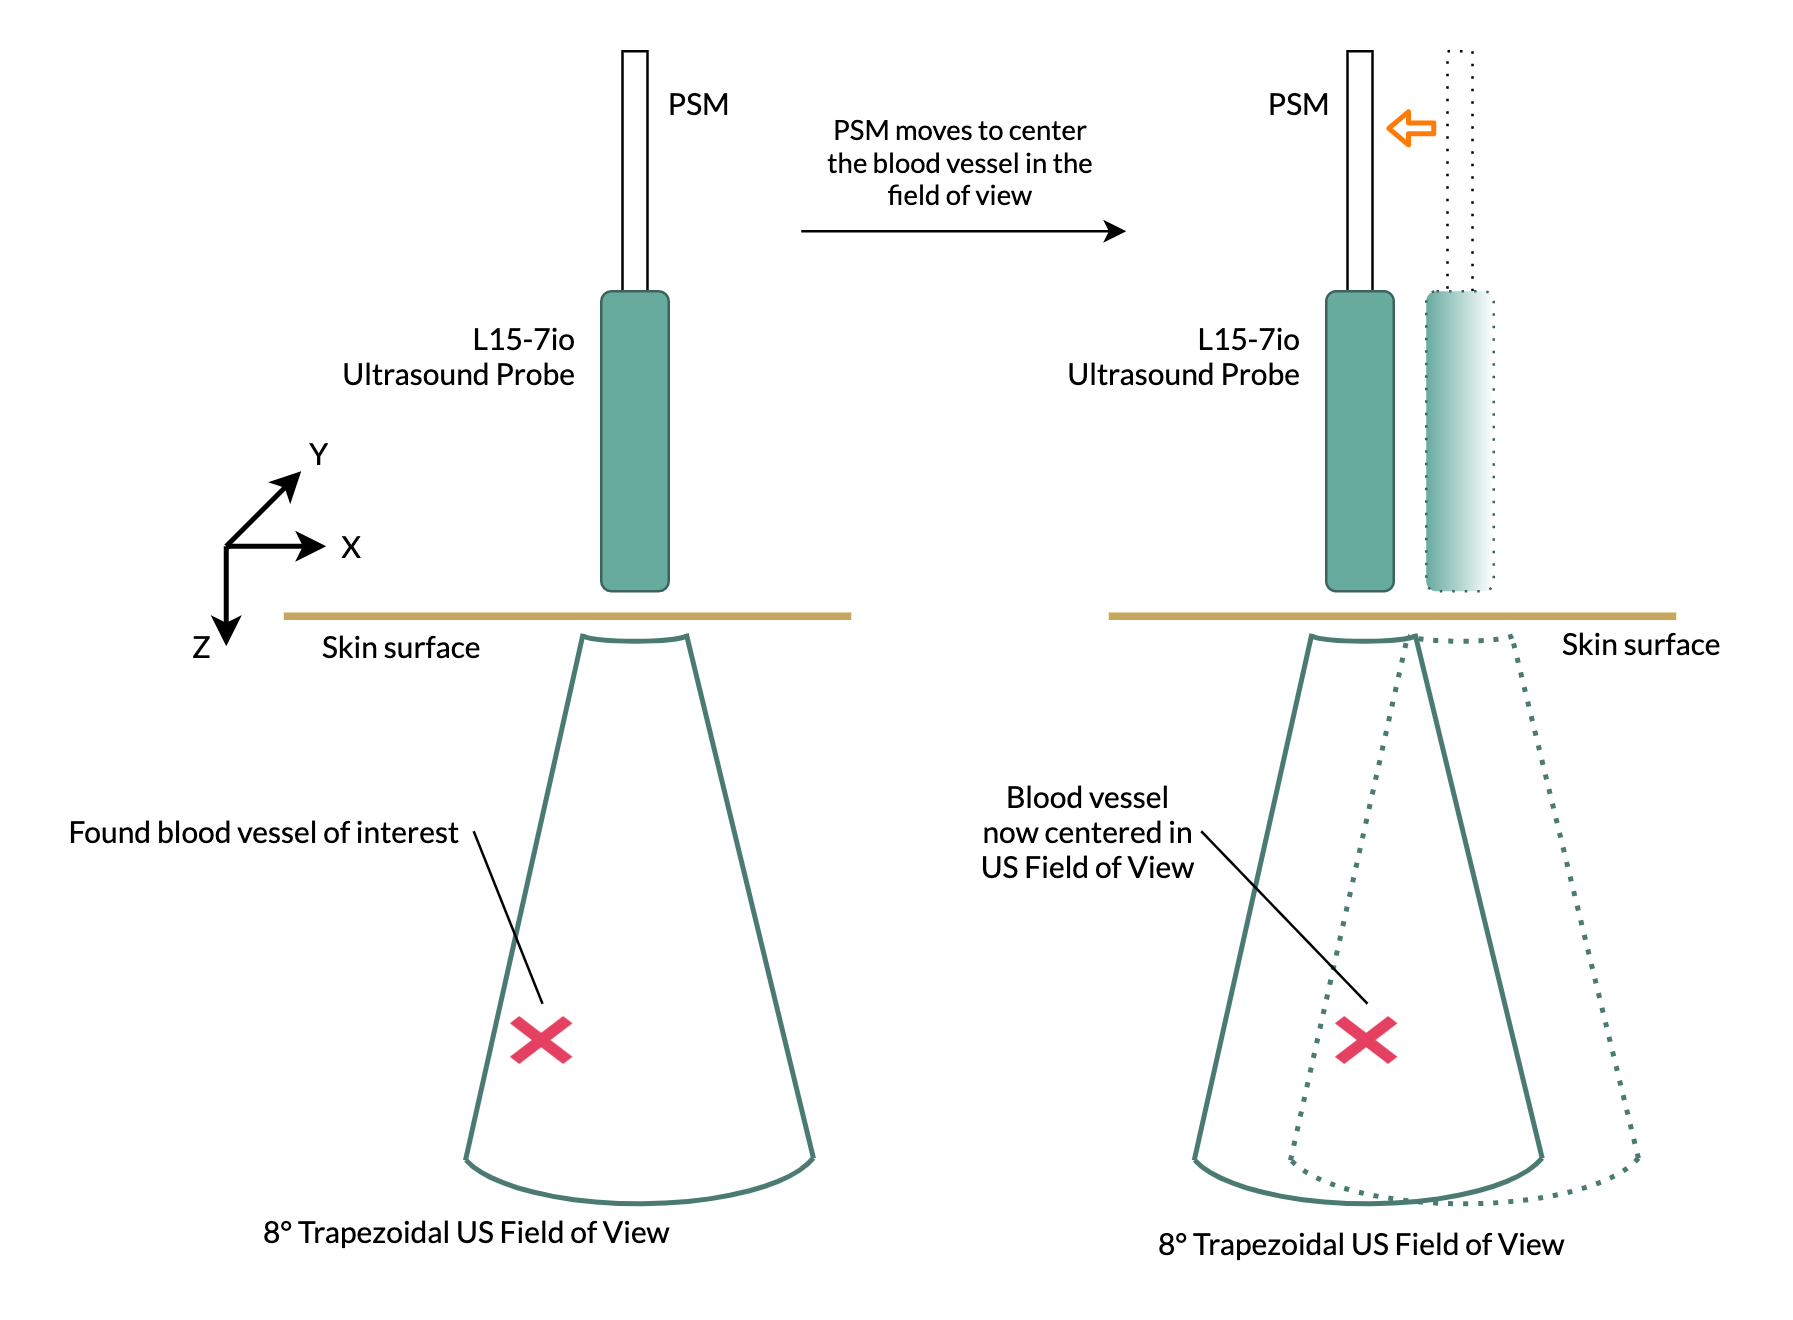

The diagram above was exported from draw.io. Its source (the exported page's mxGraphModel, read from the mxfile embedded in the PNG):
<mxGraphModel dx="1186" dy="720" grid="1" gridSize="10" guides="1" tooltips="1" connect="1" arrows="1" fold="1" page="1" pageScale="1" pageWidth="850" pageHeight="1100" math="0" shadow="0">
  <root>
    <mxCell id="0" />
    <mxCell id="1" parent="0" />
    <mxCell id="vR3zMQnRo1gxcSKpUUcB-14" value="" style="verticalLabelPosition=bottom;verticalAlign=top;html=1;shape=mxgraph.basic.arc;startAngle=0.7934506846033575;endAngle=0.201043481131534;fillColor=none;direction=east;perimeter=ellipsePerimeter;rotation=-180;strokeColor=#4A7A72;strokeWidth=2;fontFamily=Lato;fontSource=https%3A%2F%2Ffonts.googleapis.com%2Fcss%3Ffamily%3DLato;" parent="1" vertex="1">
      <mxGeometry x="242.5" y="479" width="145" height="50" as="geometry" />
    </mxCell>
    <mxCell id="vR3zMQnRo1gxcSKpUUcB-1" value="" style="rounded=0;whiteSpace=wrap;html=1;fontFamily=Lato;fontSource=https%3A%2F%2Ffonts.googleapis.com%2Fcss%3Ffamily%3DLato;" parent="1" vertex="1">
      <mxGeometry x="308.5" y="68" width="10" height="110" as="geometry" />
    </mxCell>
    <mxCell id="vR3zMQnRo1gxcSKpUUcB-2" value="" style="rounded=1;whiteSpace=wrap;html=1;glass=0;sketch=0;shadow=0;fillColor=#67AB9F;fontFamily=Lato;fontSource=https%3A%2F%2Ffonts.googleapis.com%2Fcss%3Ffamily%3DLato;strokeColor=#3C635C;" parent="1" vertex="1">
      <mxGeometry x="300" y="164" width="27" height="120" as="geometry" />
    </mxCell>
    <mxCell id="vR3zMQnRo1gxcSKpUUcB-7" value="" style="endArrow=none;html=1;strokeWidth=3;strokeColor=#C7A75B;curved=1;fontFamily=Lato;fontSource=https%3A%2F%2Ffonts.googleapis.com%2Fcss%3Ffamily%3DLato;" parent="1" edge="1">
      <mxGeometry width="50" height="50" relative="1" as="geometry">
        <mxPoint x="173" y="294" as="sourcePoint" />
        <mxPoint x="400" y="294" as="targetPoint" />
      </mxGeometry>
    </mxCell>
    <mxCell id="vR3zMQnRo1gxcSKpUUcB-8" value="" style="endArrow=none;html=1;strokeWidth=2;strokeColor=#4A7A72;exitX=0.978;exitY=0.347;exitDx=0;exitDy=0;exitPerimeter=0;fontFamily=Lato;fontSource=https%3A%2F%2Ffonts.googleapis.com%2Fcss%3Ffamily%3DLato;" parent="1" source="vR3zMQnRo1gxcSKpUUcB-14" edge="1">
      <mxGeometry width="50" height="50" relative="1" as="geometry">
        <mxPoint x="58" y="439" as="sourcePoint" />
        <mxPoint x="292.75" y="301.03" as="targetPoint" />
      </mxGeometry>
    </mxCell>
    <mxCell id="vR3zMQnRo1gxcSKpUUcB-10" value="" style="endArrow=none;html=1;strokeWidth=2;strokeColor=#4A7A72;exitX=0.018;exitY=0.363;exitDx=0;exitDy=0;exitPerimeter=0;fontFamily=Lato;fontSource=https%3A%2F%2Ffonts.googleapis.com%2Fcss%3Ffamily%3DLato;" parent="1" source="vR3zMQnRo1gxcSKpUUcB-14" edge="1">
      <mxGeometry width="50" height="50" relative="1" as="geometry">
        <mxPoint x="533" y="491.03" as="sourcePoint" />
        <mxPoint x="334" y="301.03" as="targetPoint" />
      </mxGeometry>
    </mxCell>
    <mxCell id="vR3zMQnRo1gxcSKpUUcB-21" value="" style="shape=image;html=1;verticalAlign=top;verticalLabelPosition=bottom;labelBackgroundColor=#ffffff;imageAspect=0;aspect=fixed;image=https://cdn3.iconfinder.com/data/icons/flat-actions-icons-9/792/Close_Icon-128.png;rounded=1;shadow=0;glass=1;sketch=0;strokeColor=#4A7A72;fillColor=#67AB9F;fontFamily=Lato;fontSource=https%3A%2F%2Ffonts.googleapis.com%2Fcss%3Ffamily%3DLato;" parent="1" vertex="1">
      <mxGeometry x="261.5" y="449" width="30" height="30" as="geometry" />
    </mxCell>
    <mxCell id="vR3zMQnRo1gxcSKpUUcB-22" value="" style="endArrow=classic;html=1;strokeWidth=2;fontFamily=Lato;fontSource=https%3A%2F%2Ffonts.googleapis.com%2Fcss%3Ffamily%3DLato;" parent="1" edge="1">
      <mxGeometry width="50" height="50" relative="1" as="geometry">
        <mxPoint x="150" y="266" as="sourcePoint" />
        <mxPoint x="150" y="306" as="targetPoint" />
      </mxGeometry>
    </mxCell>
    <mxCell id="vR3zMQnRo1gxcSKpUUcB-23" value="" style="endArrow=classic;html=1;strokeWidth=2;fontFamily=Lato;fontSource=https%3A%2F%2Ffonts.googleapis.com%2Fcss%3Ffamily%3DLato;" parent="1" edge="1">
      <mxGeometry width="50" height="50" relative="1" as="geometry">
        <mxPoint x="150" y="266" as="sourcePoint" />
        <mxPoint x="190" y="266" as="targetPoint" />
        <Array as="points">
          <mxPoint x="165" y="266" />
        </Array>
      </mxGeometry>
    </mxCell>
    <mxCell id="vR3zMQnRo1gxcSKpUUcB-24" value="" style="endArrow=classic;html=1;strokeColor=#000000;strokeWidth=2;fontFamily=Lato;fontSource=https%3A%2F%2Ffonts.googleapis.com%2Fcss%3Ffamily%3DLato;" parent="1" edge="1">
      <mxGeometry width="50" height="50" relative="1" as="geometry">
        <mxPoint x="150" y="266" as="sourcePoint" />
        <mxPoint x="180" y="236" as="targetPoint" />
      </mxGeometry>
    </mxCell>
    <mxCell id="vR3zMQnRo1gxcSKpUUcB-25" value="Z" style="text;html=1;align=center;verticalAlign=middle;resizable=0;points=[];autosize=1;fontFamily=Lato;fontSource=https%3A%2F%2Ffonts.googleapis.com%2Fcss%3Ffamily%3DLato;" parent="1" vertex="1">
      <mxGeometry x="130" y="296" width="20" height="20" as="geometry" />
    </mxCell>
    <mxCell id="vR3zMQnRo1gxcSKpUUcB-27" value="X" style="text;html=1;align=center;verticalAlign=middle;resizable=0;points=[];autosize=1;fontFamily=Lato;fontSource=https%3A%2F%2Ffonts.googleapis.com%2Fcss%3Ffamily%3DLato;" parent="1" vertex="1">
      <mxGeometry x="190" y="256" width="20" height="20" as="geometry" />
    </mxCell>
    <mxCell id="vR3zMQnRo1gxcSKpUUcB-28" value="Y" style="text;html=1;align=center;verticalAlign=middle;resizable=0;points=[];autosize=1;fontFamily=Lato;fontSource=https%3A%2F%2Ffonts.googleapis.com%2Fcss%3Ffamily%3DLato;" parent="1" vertex="1">
      <mxGeometry x="177" y="219" width="20" height="20" as="geometry" />
    </mxCell>
    <mxCell id="vR3zMQnRo1gxcSKpUUcB-29" value="Skin surface" style="text;html=1;align=center;verticalAlign=middle;resizable=0;points=[];autosize=1;fontFamily=Lato;fontSource=https%3A%2F%2Ffonts.googleapis.com%2Fcss%3Ffamily%3DLato;" parent="1" vertex="1">
      <mxGeometry x="180" y="296" width="80" height="20" as="geometry" />
    </mxCell>
    <mxCell id="vR3zMQnRo1gxcSKpUUcB-31" value="PSM" style="text;html=1;align=center;verticalAlign=middle;resizable=0;points=[];autosize=1;fontFamily=Lato;fontSource=https%3A%2F%2Ffonts.googleapis.com%2Fcss%3Ffamily%3DLato;" parent="1" vertex="1">
      <mxGeometry x="318.5" y="79" width="40" height="20" as="geometry" />
    </mxCell>
    <mxCell id="vR3zMQnRo1gxcSKpUUcB-32" value="8° Trapezoidal US Field of View" style="text;html=1;align=center;verticalAlign=middle;resizable=0;points=[];autosize=1;fontFamily=Lato;fontSource=https%3A%2F%2Ffonts.googleapis.com%2Fcss%3Ffamily%3DLato;" parent="1" vertex="1">
      <mxGeometry x="156" y="530" width="180" height="20" as="geometry" />
    </mxCell>
    <mxCell id="vR3zMQnRo1gxcSKpUUcB-33" value="Found blood vessel of interest" style="text;html=1;align=center;verticalAlign=middle;resizable=0;points=[];autosize=1;fontFamily=Lato;fontSource=https%3A%2F%2Ffonts.googleapis.com%2Fcss%3Ffamily%3DLato;" parent="1" vertex="1">
      <mxGeometry x="80" y="370" width="170" height="20" as="geometry" />
    </mxCell>
    <mxCell id="vR3zMQnRo1gxcSKpUUcB-34" value="" style="endArrow=none;html=1;strokeColor=#000000;strokeWidth=1;entryX=0.994;entryY=0.5;entryDx=0;entryDy=0;entryPerimeter=0;fontFamily=Lato;fontSource=https%3A%2F%2Ffonts.googleapis.com%2Fcss%3Ffamily%3DLato;exitX=0.5;exitY=0;exitDx=0;exitDy=0;" parent="1" source="vR3zMQnRo1gxcSKpUUcB-21" target="vR3zMQnRo1gxcSKpUUcB-33" edge="1">
      <mxGeometry width="50" height="50" relative="1" as="geometry">
        <mxPoint x="330" y="460" as="sourcePoint" />
        <mxPoint x="406" y="399" as="targetPoint" />
      </mxGeometry>
    </mxCell>
    <mxCell id="vR3zMQnRo1gxcSKpUUcB-35" value="" style="verticalLabelPosition=bottom;verticalAlign=top;html=1;shape=mxgraph.basic.arc;startAngle=0.7934506846033575;endAngle=0.201043481131534;fillColor=none;direction=east;perimeter=ellipsePerimeter;rotation=-180;strokeColor=#4A7A72;strokeWidth=2;fontFamily=Lato;fontSource=https%3A%2F%2Ffonts.googleapis.com%2Fcss%3Ffamily%3DLato;" parent="1" vertex="1">
      <mxGeometry x="291.5" y="298" width="44" height="6" as="geometry" />
    </mxCell>
    <mxCell id="vR3zMQnRo1gxcSKpUUcB-36" value="&lt;span&gt;L15-7io&lt;br&gt;Ultrasound Probe&lt;/span&gt;" style="text;html=1;strokeColor=none;fillColor=none;align=right;verticalAlign=middle;whiteSpace=wrap;rounded=0;shadow=0;glass=1;sketch=0;fontFamily=Lato;fontSource=https%3A%2F%2Ffonts.googleapis.com%2Fcss%3Ffamily%3DLato;" parent="1" vertex="1">
      <mxGeometry x="181.5" y="164" width="110" height="51" as="geometry" />
    </mxCell>
    <mxCell id="rjWcLzipkY1WdeLExxVx-22" value="" style="verticalLabelPosition=bottom;verticalAlign=top;html=1;shape=mxgraph.basic.arc;startAngle=0.7934506846033575;endAngle=0.201043481131534;fillColor=none;direction=east;perimeter=ellipsePerimeter;rotation=-180;strokeColor=#4A7A72;strokeWidth=2;fontFamily=Lato;fontSource=https%3A%2F%2Ffonts.googleapis.com%2Fcss%3Ffamily%3DLato;dashed=1;dashPattern=1 2;" parent="1" vertex="1">
      <mxGeometry x="572.5" y="479" width="145" height="50" as="geometry" />
    </mxCell>
    <mxCell id="rjWcLzipkY1WdeLExxVx-23" value="" style="rounded=0;whiteSpace=wrap;html=1;fontFamily=Lato;fontSource=https%3A%2F%2Ffonts.googleapis.com%2Fcss%3Ffamily%3DLato;dashed=1;dashPattern=1 4;" parent="1" vertex="1">
      <mxGeometry x="638.5" y="68" width="10" height="110" as="geometry" />
    </mxCell>
    <mxCell id="rjWcLzipkY1WdeLExxVx-24" value="" style="rounded=1;whiteSpace=wrap;html=1;glass=0;sketch=0;shadow=0;fillColor=#67AB9F;fontFamily=Lato;fontSource=https%3A%2F%2Ffonts.googleapis.com%2Fcss%3Ffamily%3DLato;dashed=1;dashPattern=1 4;strokeColor=#3C635C;gradientColor=#ffffff;gradientDirection=east;" parent="1" vertex="1">
      <mxGeometry x="630" y="164" width="27" height="120" as="geometry" />
    </mxCell>
    <mxCell id="rjWcLzipkY1WdeLExxVx-25" value="" style="endArrow=none;html=1;strokeWidth=3;strokeColor=#C7A75B;curved=1;fontFamily=Lato;fontSource=https%3A%2F%2Ffonts.googleapis.com%2Fcss%3Ffamily%3DLato;" parent="1" edge="1">
      <mxGeometry width="50" height="50" relative="1" as="geometry">
        <mxPoint x="503" y="294" as="sourcePoint" />
        <mxPoint x="730" y="294" as="targetPoint" />
      </mxGeometry>
    </mxCell>
    <mxCell id="rjWcLzipkY1WdeLExxVx-26" value="" style="endArrow=none;html=1;strokeWidth=2;strokeColor=#4A7A72;exitX=0.978;exitY=0.347;exitDx=0;exitDy=0;exitPerimeter=0;fontFamily=Lato;fontSource=https%3A%2F%2Ffonts.googleapis.com%2Fcss%3Ffamily%3DLato;dashed=1;dashPattern=1 2;" parent="1" source="rjWcLzipkY1WdeLExxVx-22" edge="1">
      <mxGeometry width="50" height="50" relative="1" as="geometry">
        <mxPoint x="388" y="439" as="sourcePoint" />
        <mxPoint x="622.75" y="301.03" as="targetPoint" />
      </mxGeometry>
    </mxCell>
    <mxCell id="rjWcLzipkY1WdeLExxVx-27" value="" style="endArrow=none;html=1;strokeWidth=2;strokeColor=#4A7A72;exitX=0.018;exitY=0.363;exitDx=0;exitDy=0;exitPerimeter=0;fontFamily=Lato;fontSource=https%3A%2F%2Ffonts.googleapis.com%2Fcss%3Ffamily%3DLato;dashed=1;dashPattern=1 2;" parent="1" source="rjWcLzipkY1WdeLExxVx-22" edge="1">
      <mxGeometry width="50" height="50" relative="1" as="geometry">
        <mxPoint x="863" y="491.03" as="sourcePoint" />
        <mxPoint x="664" y="301.03" as="targetPoint" />
      </mxGeometry>
    </mxCell>
    <mxCell id="rjWcLzipkY1WdeLExxVx-28" value="" style="shape=image;html=1;verticalAlign=top;verticalLabelPosition=bottom;labelBackgroundColor=#ffffff;imageAspect=0;aspect=fixed;image=https://cdn3.iconfinder.com/data/icons/flat-actions-icons-9/792/Close_Icon-128.png;rounded=1;shadow=0;glass=1;sketch=0;strokeColor=#4A7A72;fillColor=#67AB9F;fontFamily=Lato;fontSource=https%3A%2F%2Ffonts.googleapis.com%2Fcss%3Ffamily%3DLato;dashed=1;dashPattern=1 2;" parent="1" vertex="1">
      <mxGeometry x="591.5" y="449" width="30" height="30" as="geometry" />
    </mxCell>
    <mxCell id="rjWcLzipkY1WdeLExxVx-36" value="PSM" style="text;html=1;align=center;verticalAlign=middle;resizable=0;points=[];autosize=1;fontFamily=Lato;fontSource=https%3A%2F%2Ffonts.googleapis.com%2Fcss%3Ffamily%3DLato;dashed=1;dashPattern=1 4;" parent="1" vertex="1">
      <mxGeometry x="558.5" y="79" width="40" height="20" as="geometry" />
    </mxCell>
    <mxCell id="rjWcLzipkY1WdeLExxVx-40" value="" style="verticalLabelPosition=bottom;verticalAlign=top;html=1;shape=mxgraph.basic.arc;startAngle=0.7934506846033575;endAngle=0.201043481131534;fillColor=none;direction=east;perimeter=ellipsePerimeter;rotation=-180;strokeColor=#4A7A72;strokeWidth=2;fontFamily=Lato;fontSource=https%3A%2F%2Ffonts.googleapis.com%2Fcss%3Ffamily%3DLato;dashed=1;dashPattern=1 2;" parent="1" vertex="1">
      <mxGeometry x="621.5" y="298" width="44" height="6" as="geometry" />
    </mxCell>
    <mxCell id="rjWcLzipkY1WdeLExxVx-44" value="" style="verticalLabelPosition=bottom;verticalAlign=top;html=1;shape=mxgraph.basic.arc;startAngle=0.7934506846033575;endAngle=0.201043481131534;fillColor=none;direction=east;perimeter=ellipsePerimeter;rotation=-180;strokeColor=#4A7A72;strokeWidth=2;fontFamily=Lato;fontSource=https%3A%2F%2Ffonts.googleapis.com%2Fcss%3Ffamily%3DLato;" parent="1" vertex="1">
      <mxGeometry x="534" y="479" width="145" height="50" as="geometry" />
    </mxCell>
    <mxCell id="rjWcLzipkY1WdeLExxVx-45" value="" style="endArrow=none;html=1;strokeWidth=2;strokeColor=#4A7A72;exitX=0.978;exitY=0.347;exitDx=0;exitDy=0;exitPerimeter=0;fontFamily=Lato;fontSource=https%3A%2F%2Ffonts.googleapis.com%2Fcss%3Ffamily%3DLato;" parent="1" source="rjWcLzipkY1WdeLExxVx-44" edge="1">
      <mxGeometry width="50" height="50" relative="1" as="geometry">
        <mxPoint x="349.5" y="439" as="sourcePoint" />
        <mxPoint x="584.25" y="301.03" as="targetPoint" />
      </mxGeometry>
    </mxCell>
    <mxCell id="rjWcLzipkY1WdeLExxVx-46" value="" style="endArrow=none;html=1;strokeWidth=2;strokeColor=#4A7A72;exitX=0.018;exitY=0.363;exitDx=0;exitDy=0;exitPerimeter=0;fontFamily=Lato;fontSource=https%3A%2F%2Ffonts.googleapis.com%2Fcss%3Ffamily%3DLato;" parent="1" source="rjWcLzipkY1WdeLExxVx-44" edge="1">
      <mxGeometry width="50" height="50" relative="1" as="geometry">
        <mxPoint x="824.5" y="491.03" as="sourcePoint" />
        <mxPoint x="625.5" y="301.03" as="targetPoint" />
      </mxGeometry>
    </mxCell>
    <mxCell id="rjWcLzipkY1WdeLExxVx-48" value="" style="verticalLabelPosition=bottom;verticalAlign=top;html=1;shape=mxgraph.basic.arc;startAngle=0.7934506846033575;endAngle=0.201043481131534;fillColor=none;direction=east;perimeter=ellipsePerimeter;rotation=-180;strokeColor=#4A7A72;strokeWidth=2;fontFamily=Lato;fontSource=https%3A%2F%2Ffonts.googleapis.com%2Fcss%3Ffamily%3DLato;" parent="1" vertex="1">
      <mxGeometry x="583" y="298" width="44" height="6" as="geometry" />
    </mxCell>
    <mxCell id="rjWcLzipkY1WdeLExxVx-52" value="" style="rounded=0;whiteSpace=wrap;html=1;fontFamily=Lato;fontSource=https%3A%2F%2Ffonts.googleapis.com%2Fcss%3Ffamily%3DLato;" parent="1" vertex="1">
      <mxGeometry x="598.5" y="68" width="10" height="110" as="geometry" />
    </mxCell>
    <mxCell id="rjWcLzipkY1WdeLExxVx-53" value="" style="rounded=1;whiteSpace=wrap;html=1;glass=0;sketch=0;shadow=0;fillColor=#67AB9F;fontFamily=Lato;fontSource=https%3A%2F%2Ffonts.googleapis.com%2Fcss%3Ffamily%3DLato;strokeColor=#3C635C;" parent="1" vertex="1">
      <mxGeometry x="590" y="164" width="27" height="120" as="geometry" />
    </mxCell>
    <mxCell id="rjWcLzipkY1WdeLExxVx-57" value="&lt;span&gt;L15-7io&lt;br&gt;Ultrasound Probe&lt;/span&gt;" style="text;html=1;strokeColor=none;fillColor=none;align=right;verticalAlign=middle;whiteSpace=wrap;rounded=0;shadow=0;glass=1;sketch=0;fontFamily=Lato;fontSource=https%3A%2F%2Ffonts.googleapis.com%2Fcss%3Ffamily%3DLato;" parent="1" vertex="1">
      <mxGeometry x="471.5" y="164" width="110" height="51" as="geometry" />
    </mxCell>
    <mxCell id="rjWcLzipkY1WdeLExxVx-58" value="" style="shape=flexArrow;endArrow=classic;html=1;strokeWidth=2;endWidth=6.903225806451613;endSize=1.9664429530201342;width=3.3557046979865772;strokeColor=#FF7B08;fontFamily=Lato;fontSource=https%3A%2F%2Ffonts.googleapis.com%2Fcss%3Ffamily%3DLato;" parent="1" edge="1">
      <mxGeometry width="50" height="50" relative="1" as="geometry">
        <mxPoint x="634" y="98.84" as="sourcePoint" />
        <mxPoint x="614" y="98.84" as="targetPoint" />
      </mxGeometry>
    </mxCell>
    <mxCell id="rjWcLzipkY1WdeLExxVx-60" value="&lt;span style=&quot;&quot;&gt;Blood vessel now centered in US Field of View&lt;/span&gt;" style="text;html=1;strokeColor=none;fillColor=none;align=center;verticalAlign=middle;whiteSpace=wrap;rounded=0;dashed=1;dashPattern=1 4;fontFamily=Lato;fontSource=https%3A%2F%2Ffonts.googleapis.com%2Fcss%3Ffamily%3DLato;" parent="1" vertex="1">
      <mxGeometry x="450" y="350" width="90" height="60" as="geometry" />
    </mxCell>
    <mxCell id="rjWcLzipkY1WdeLExxVx-62" value="" style="endArrow=none;html=1;strokeWidth=1;entryX=1;entryY=0.5;entryDx=0;entryDy=0;exitX=0.5;exitY=0;exitDx=0;exitDy=0;fontFamily=Lato;fontSource=https%3A%2F%2Ffonts.googleapis.com%2Fcss%3Ffamily%3DLato;" parent="1" source="rjWcLzipkY1WdeLExxVx-28" target="rjWcLzipkY1WdeLExxVx-60" edge="1">
      <mxGeometry width="50" height="50" relative="1" as="geometry">
        <mxPoint x="410" y="480" as="sourcePoint" />
        <mxPoint x="460" y="430" as="targetPoint" />
      </mxGeometry>
    </mxCell>
    <mxCell id="rjWcLzipkY1WdeLExxVx-63" value="8° Trapezoidal US Field of View" style="text;html=1;align=center;verticalAlign=middle;resizable=0;points=[];autosize=1;fontFamily=Lato;fontSource=https%3A%2F%2Ffonts.googleapis.com%2Fcss%3Ffamily%3DLato;" parent="1" vertex="1">
      <mxGeometry x="513.5" y="535" width="180" height="20" as="geometry" />
    </mxCell>
    <mxCell id="rjWcLzipkY1WdeLExxVx-64" value="Skin surface" style="text;html=1;align=center;verticalAlign=middle;resizable=0;points=[];autosize=1;fontFamily=Lato;fontSource=https%3A%2F%2Ffonts.googleapis.com%2Fcss%3Ffamily%3DLato;" parent="1" vertex="1">
      <mxGeometry x="676" y="295" width="80" height="20" as="geometry" />
    </mxCell>
    <mxCell id="lznnZq7EA-P0O4TwTNKX-1" value="" style="endArrow=classic;html=1;fontFamily=Lato;fontSource=https%3A%2F%2Ffonts.googleapis.com%2Fcss%3Ffamily%3DLato;" edge="1" parent="1">
      <mxGeometry width="50" height="50" relative="1" as="geometry">
        <mxPoint x="380" y="140" as="sourcePoint" />
        <mxPoint x="510" y="140" as="targetPoint" />
      </mxGeometry>
    </mxCell>
    <mxCell id="lznnZq7EA-P0O4TwTNKX-2" value="PSM moves to center the blood vessel in the field of view" style="text;html=1;strokeColor=none;fillColor=none;align=center;verticalAlign=middle;whiteSpace=wrap;rounded=0;fontFamily=Lato;fontSource=https%3A%2F%2Ffonts.googleapis.com%2Fcss%3Ffamily%3DLato;fontSize=11;" vertex="1" parent="1">
      <mxGeometry x="388.5" y="82" width="110" height="59" as="geometry" />
    </mxCell>
  </root>
</mxGraphModel>